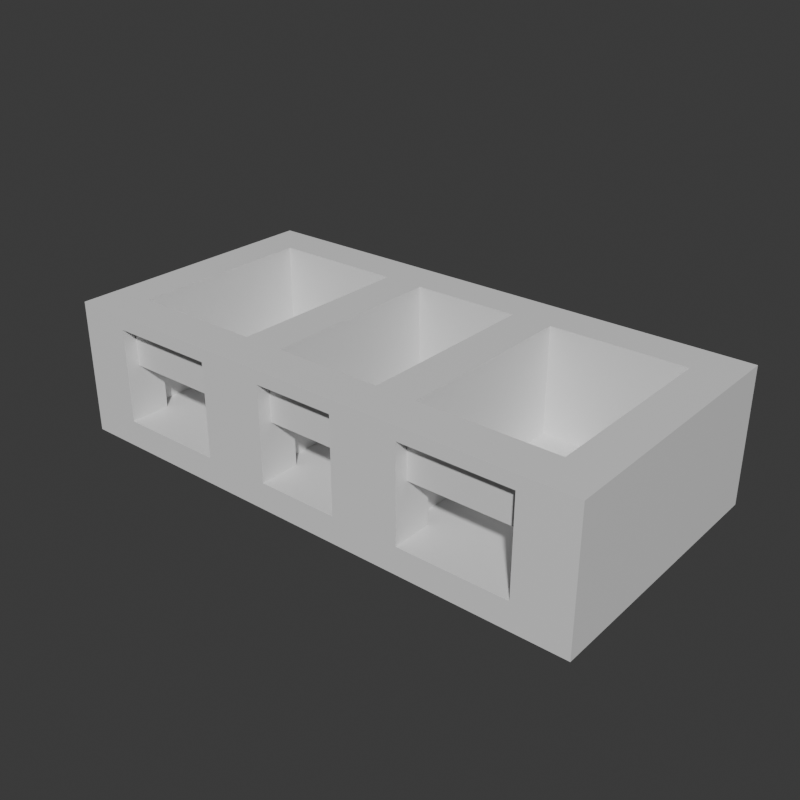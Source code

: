 # Source: Stage_Building_Rowhouse_Ground_01.blend  (saved by Blender 5.2.45; exported with 4.5.12 LTS)
import bpy
from mathutils import Matrix  # noqa: F401  (used for matrix-valued properties, if any)

bpy.ops.wm.read_factory_settings(use_empty=True)
scene = bpy.context.scene
scene.name = 'Scene'

# ---- collections
col_collection = bpy.data.collections.new('Collection'); scene.collection.children.link(col_collection)

# ---- materials (node trees are filled in below, after node groups)
mat_concrete = bpy.data.materials.new('Concrete')
mat_concrete.diffuse_color = (0.6, 0.6, 0.6, 1.0)
mat_metal = bpy.data.materials.new('Metal')
mat_metal.diffuse_color = (0.3, 0.3, 0.35, 1.0)
mat_rebar = bpy.data.materials.new('Rebar')
mat_rebar.diffuse_color = (0.15, 0.25, 0.6, 1.0)

# ---- material node trees
mat_concrete.use_nodes = True; mat_concrete.node_tree.nodes.clear()
_N = mat_concrete.node_tree.nodes; _L = mat_concrete.node_tree.links
n0 = _N.new('ShaderNodeBsdfPrincipled'); n0.name = 'Principled BSDF'; n0.location = (-200, 100)
n0.inputs[10].default_value = 0.005
n1 = _N.new('ShaderNodeOutputMaterial'); n1.name = 'Material Output'; n1.location = (200, 100)
_L.new(n0.outputs[0], n1.inputs[0])
n1.is_active_output = True
mat_metal.use_nodes = True; mat_metal.node_tree.nodes.clear()
_N = mat_metal.node_tree.nodes; _L = mat_metal.node_tree.links
n0 = _N.new('ShaderNodeBsdfPrincipled'); n0.name = 'Principled BSDF'; n0.location = (-200, 100)
n0.inputs[10].default_value = 0.005
n1 = _N.new('ShaderNodeOutputMaterial'); n1.name = 'Material Output'; n1.location = (200, 100)
_L.new(n0.outputs[0], n1.inputs[0])
n1.is_active_output = True
mat_rebar.use_nodes = True; mat_rebar.node_tree.nodes.clear()
_N = mat_rebar.node_tree.nodes; _L = mat_rebar.node_tree.links
n0 = _N.new('ShaderNodeBsdfPrincipled'); n0.name = 'Principled BSDF'; n0.location = (-200, 100)
n0.inputs[10].default_value = 0.005
n1 = _N.new('ShaderNodeOutputMaterial'); n1.name = 'Material Output'; n1.location = (200, 100)
_L.new(n0.outputs[0], n1.inputs[0])
n1.is_active_output = True

# ---- world
world_world = bpy.data.worlds.new('World'); scene.world = world_world
world_world.use_nodes = True; world_world.node_tree.nodes.clear()
_N = world_world.node_tree.nodes; _L = world_world.node_tree.links
n0 = _N.new('ShaderNodeOutputWorld'); n0.name = 'World Output'; n0.location = (200, 100)
n1 = _N.new('ShaderNodeBackground'); n1.name = 'Background'; n1.location = (-200, 100)
n1.inputs[0].default_value = (0.05088, 0.05088, 0.05088, 1.0)
_L.new(n1.outputs[0], n0.inputs[0])
n0.is_active_output = True
world_world.color = (0.05088, 0.05088, 0.05088)
world_world.sun_shadow_jitter_overblur = 0.0

# ---- meshes
me_stage_building_rowhouse_ground_01_concrete = bpy.data.meshes.new('Stage_Building_Rowhouse_Ground_01_Concrete')
me_stage_building_rowhouse_ground_01_concrete.from_pydata([(-8.0, -4.0, 0.0), (8.0, -4.0, 0.0), (-8.0, 4.0, 0.0), (8.0, 4.0, 0.0), (-8.0, -4.0, 0.8), (8.0, -4.0, 0.8), (-8.0, 4.0, 0.8), (8.0, 4.0, 0.8), (-8.0, -4.0, 0.8), (-6.4, -4.0, 0.8), (-8.0, -3.6, 0.8), (-6.4, -3.6, 0.8), (-8.0, -4.0, 4.0), (-6.4, -4.0, 4.0), (-8.0, -3.6, 4.0), (-6.4, -3.6, 4.0), (-8.0, -3.2, 0.8), (-6.4, -3.2, 0.8), (-8.0, -2.8, 0.8), (-6.4, -2.8, 0.8), (-8.0, -3.2, 4.0), (-6.4, -3.2, 4.0), (-8.0, -2.8, 4.0), (-6.4, -2.8, 4.0), (-8.0, -3.6, 0.8), (-7.6, -3.6, 0.8), (-8.0, -3.2, 0.8), (-7.6, -3.2, 0.8), (-8.0, -3.6, 4.0), (-7.6, -3.6, 4.0), (-8.0, -3.2, 4.0), (-7.6, -3.2, 4.0), (-6.8, -3.6, 0.8), (-6.4, -3.6, 0.8), (-6.8, -3.2, 0.8), (-6.4, -3.2, 0.8), (-6.8, -3.6, 4.0), (-6.4, -3.6, 4.0), (-6.8, -3.2, 4.0), (-6.4, -3.2, 4.0), (-6.4, -4.0, 3.6), (-3.2, -4.0, 3.6), (-6.4, -2.8, 3.6), (-3.2, -2.8, 3.6), (-6.4, -4.0, 4.0), (-3.2, -4.0, 4.0), (-6.4, -2.8, 4.0), (-3.2, -2.8, 4.0), (-3.2, -4.0, 0.8), (-1.2, -4.0, 0.8), (-3.2, -3.6, 0.8), (-1.2, -3.6, 0.8), (-3.2, -4.0, 4.0), (-1.2, -4.0, 4.0), (-3.2, -3.6, 4.0), (-1.2, -3.6, 4.0), (-3.2, -3.2, 0.8), (-1.2, -3.2, 0.8), (-3.2, -2.8, 0.8), (-1.2, -2.8, 0.8), (-3.2, -3.2, 4.0), (-1.2, -3.2, 4.0), (-3.2, -2.8, 4.0), (-1.2, -2.8, 4.0), (-3.2, -3.6, 0.8), (-2.8, -3.6, 0.8), (-3.2, -3.2, 0.8), (-2.8, -3.2, 0.8), (-3.2, -3.6, 4.0), (-2.8, -3.6, 4.0), (-3.2, -3.2, 4.0), (-2.8, -3.2, 4.0), (-1.6, -3.6, 0.8), (-1.2, -3.6, 0.8), (-1.6, -3.2, 0.8), (-1.2, -3.2, 0.8), (-1.6, -3.6, 4.0), (-1.2, -3.6, 4.0), (-1.6, -3.2, 4.0), (-1.2, -3.2, 4.0), (-1.2, -4.0, 3.6), (1.2, -4.0, 3.6), (-1.2, -2.8, 3.6), (1.2, -2.8, 3.6), (-1.2, -4.0, 4.0), (1.2, -4.0, 4.0), (-1.2, -2.8, 4.0), (1.2, -2.8, 4.0), (1.2, -4.0, 0.8), (3.2, -4.0, 0.8), (1.2, -3.6, 0.8), (3.2, -3.6, 0.8), (1.2, -4.0, 4.0), (3.2, -4.0, 4.0), (1.2, -3.6, 4.0), (3.2, -3.6, 4.0), (1.2, -3.2, 0.8), (3.2, -3.2, 0.8), (1.2, -2.8, 0.8), (3.2, -2.8, 0.8), (1.2, -3.2, 4.0), (3.2, -3.2, 4.0), (1.2, -2.8, 4.0), (3.2, -2.8, 4.0), (1.2, -3.6, 0.8), (1.6, -3.6, 0.8), (1.2, -3.2, 0.8), (1.6, -3.2, 0.8), (1.2, -3.6, 4.0), (1.6, -3.6, 4.0), (1.2, -3.2, 4.0), (1.6, -3.2, 4.0), (2.8, -3.6, 0.8), (3.2, -3.6, 0.8), (2.8, -3.2, 0.8), (3.2, -3.2, 0.8), (2.8, -3.6, 4.0), (3.2, -3.6, 4.0), (2.8, -3.2, 4.0), (3.2, -3.2, 4.0), (3.2, -4.0, 3.6), (6.4, -4.0, 3.6), (3.2, -2.8, 3.6), (6.4, -2.8, 3.6), (3.2, -4.0, 4.0), (6.4, -4.0, 4.0), (3.2, -2.8, 4.0), (6.4, -2.8, 4.0), (6.4, -4.0, 0.8), (8.0, -4.0, 0.8), (6.4, -3.6, 0.8), (8.0, -3.6, 0.8), (6.4, -4.0, 4.0), (8.0, -4.0, 4.0), (6.4, -3.6, 4.0), (8.0, -3.6, 4.0), (6.4, -3.2, 0.8), (8.0, -3.2, 0.8), (6.4, -2.8, 0.8), (8.0, -2.8, 0.8), (6.4, -3.2, 4.0), (8.0, -3.2, 4.0), (6.4, -2.8, 4.0), (8.0, -2.8, 4.0), (6.4, -3.6, 0.8), (6.8, -3.6, 0.8), (6.4, -3.2, 0.8), (6.8, -3.2, 0.8), (6.4, -3.6, 4.0), (6.8, -3.6, 4.0), (6.4, -3.2, 4.0), (6.8, -3.2, 4.0), (7.6, -3.6, 0.8), (8.0, -3.6, 0.8), (7.6, -3.2, 0.8), (8.0, -3.2, 0.8), (7.6, -3.6, 4.0), (8.0, -3.6, 4.0), (7.6, -3.2, 4.0), (8.0, -3.2, 4.0), (-8.0, 2.8, 0.8), (8.0, 2.8, 0.8), (-8.0, 3.2, 0.8), (8.0, 3.2, 0.8), (-8.0, 2.8, 4.0), (8.0, 2.8, 4.0), (-8.0, 3.2, 4.0), (8.0, 3.2, 4.0), (-8.0, 3.6, 0.8), (8.0, 3.6, 0.8), (-8.0, 4.0, 0.8), (8.0, 4.0, 0.8), (-8.0, 3.6, 4.0), (8.0, 3.6, 4.0), (-8.0, 4.0, 4.0), (8.0, 4.0, 4.0), (-8.0, 3.2, 0.8), (-7.6, 3.2, 0.8), (-8.0, 3.6, 0.8), (-7.6, 3.6, 0.8), (-8.0, 3.2, 4.0), (-7.6, 3.2, 4.0), (-8.0, 3.6, 4.0), (-7.6, 3.6, 4.0), (7.6, 3.2, 0.8), (8.0, 3.2, 0.8), (7.6, 3.6, 0.8), (8.0, 3.6, 0.8), (7.6, 3.2, 4.0), (8.0, 3.2, 4.0), (7.6, 3.6, 4.0), (8.0, 3.6, 4.0), (-8.0, -2.8, 0.8), (-7.6, -2.8, 0.8), (-8.0, 2.8, 0.8), (-7.6, 2.8, 0.8), (-8.0, -2.8, 4.0), (-7.6, -2.8, 4.0), (-8.0, 2.8, 4.0), (-7.6, 2.8, 4.0), (-7.2, -2.8, 0.8), (-6.8, -2.8, 0.8), (-7.2, 2.8, 0.8), (-6.8, 2.8, 0.8), (-7.2, -2.8, 4.0), (-6.8, -2.8, 4.0), (-7.2, 2.8, 4.0), (-6.8, 2.8, 4.0), (-7.6, -2.8, 0.8), (-7.2, -2.8, 0.8), (-7.6, -2.4, 0.8), (-7.2, -2.4, 0.8), (-7.6, -2.8, 4.0), (-7.2, -2.8, 4.0), (-7.6, -2.4, 4.0), (-7.2, -2.4, 4.0), (-7.6, 2.4, 0.8), (-7.2, 2.4, 0.8), (-7.6, 2.8, 0.8), (-7.2, 2.8, 0.8), (-7.6, 2.4, 4.0), (-7.2, 2.4, 4.0), (-7.6, 2.8, 4.0), (-7.2, 2.8, 4.0), (6.8, -2.8, 0.8), (7.2, -2.8, 0.8), (6.8, 2.8, 0.8), (7.2, 2.8, 0.8), (6.8, -2.8, 4.0), (7.2, -2.8, 4.0), (6.8, 2.8, 4.0), (7.2, 2.8, 4.0), (7.6, -2.8, 0.8), (8.0, -2.8, 0.8), (7.6, 2.8, 0.8), (8.0, 2.8, 0.8), (7.6, -2.8, 4.0), (8.0, -2.8, 4.0), (7.6, 2.8, 4.0), (8.0, 2.8, 4.0), (7.2, -2.8, 0.8), (7.6, -2.8, 0.8), (7.2, -2.4, 0.8), (7.6, -2.4, 0.8), (7.2, -2.8, 4.0), (7.6, -2.8, 4.0), (7.2, -2.4, 4.0), (7.6, -2.4, 4.0), (7.2, 2.4, 0.8), (7.6, 2.4, 0.8), (7.2, 2.8, 0.8), (7.6, 2.8, 0.8), (7.2, 2.4, 4.0), (7.6, 2.4, 4.0), (7.2, 2.8, 4.0), (7.6, 2.8, 4.0), (-2.8, -2.8, 0.8), (-2.4, -2.8, 0.8), (-2.8, 2.8, 0.8), (-2.4, 2.8, 0.8), (-2.8, -2.8, 4.0), (-2.4, -2.8, 4.0), (-2.8, 2.8, 4.0), (-2.4, 2.8, 4.0), (-2.0, -2.8, 0.8), (-1.6, -2.8, 0.8), (-2.0, 2.8, 0.8), (-1.6, 2.8, 0.8), (-2.0, -2.8, 4.0), (-1.6, -2.8, 4.0), (-2.0, 2.8, 4.0), (-1.6, 2.8, 4.0), (-2.4, -2.8, 0.8), (-2.0, -2.8, 0.8), (-2.4, -2.4, 0.8), (-2.0, -2.4, 0.8), (-2.4, -2.8, 4.0), (-2.0, -2.8, 4.0), (-2.4, -2.4, 4.0), (-2.0, -2.4, 4.0), (-2.4, 2.4, 0.8), (-2.0, 2.4, 0.8), (-2.4, 2.8, 0.8), (-2.0, 2.8, 0.8), (-2.4, 2.4, 4.0), (-2.0, 2.4, 4.0), (-2.4, 2.8, 4.0), (-2.0, 2.8, 4.0), (1.6, -2.8, 0.8), (2.0, -2.8, 0.8), (1.6, 2.8, 0.8), (2.0, 2.8, 0.8), (1.6, -2.8, 4.0), (2.0, -2.8, 4.0), (1.6, 2.8, 4.0), (2.0, 2.8, 4.0), (2.4, -2.8, 0.8), (2.8, -2.8, 0.8), (2.4, 2.8, 0.8), (2.8, 2.8, 0.8), (2.4, -2.8, 4.0), (2.8, -2.8, 4.0), (2.4, 2.8, 4.0), (2.8, 2.8, 4.0), (2.0, -2.8, 0.8), (2.4, -2.8, 0.8), (2.0, -2.4, 0.8), (2.4, -2.4, 0.8), (2.0, -2.8, 4.0), (2.4, -2.8, 4.0), (2.0, -2.4, 4.0), (2.4, -2.4, 4.0), (2.0, 2.4, 0.8), (2.4, 2.4, 0.8), (2.0, 2.8, 0.8), (2.4, 2.8, 0.8), (2.0, 2.4, 4.0), (2.4, 2.4, 4.0), (2.0, 2.8, 4.0), (2.4, 2.8, 4.0)], [], [(0, 2, 3, 1), (4, 5, 7, 6), (0, 1, 5, 4), (2, 6, 7, 3), (0, 4, 6, 2), (1, 3, 7, 5), (8, 10, 11, 9), (12, 13, 15, 14), (8, 9, 13, 12), (10, 14, 15, 11), (8, 12, 14, 10), (9, 11, 15, 13), (16, 18, 19, 17), (20, 21, 23, 22), (16, 17, 21, 20), (18, 22, 23, 19), (16, 20, 22, 18), (17, 19, 23, 21), (24, 26, 27, 25), (28, 29, 31, 30), (24, 25, 29, 28), (26, 30, 31, 27), (24, 28, 30, 26), (25, 27, 31, 29), (32, 34, 35, 33), (36, 37, 39, 38), (32, 33, 37, 36), (34, 38, 39, 35), (32, 36, 38, 34), (33, 35, 39, 37), (40, 42, 43, 41), (44, 45, 47, 46), (40, 41, 45, 44), (42, 46, 47, 43), (40, 44, 46, 42), (41, 43, 47, 45), (48, 50, 51, 49), (52, 53, 55, 54), (48, 49, 53, 52), (50, 54, 55, 51), (48, 52, 54, 50), (49, 51, 55, 53), (56, 58, 59, 57), (60, 61, 63, 62), (56, 57, 61, 60), (58, 62, 63, 59), (56, 60, 62, 58), (57, 59, 63, 61), (64, 66, 67, 65), (68, 69, 71, 70), (64, 65, 69, 68), (66, 70, 71, 67), (64, 68, 70, 66), (65, 67, 71, 69), (72, 74, 75, 73), (76, 77, 79, 78), (72, 73, 77, 76), (74, 78, 79, 75), (72, 76, 78, 74), (73, 75, 79, 77), (80, 82, 83, 81), (84, 85, 87, 86), (80, 81, 85, 84), (82, 86, 87, 83), (80, 84, 86, 82), (81, 83, 87, 85), (88, 90, 91, 89), (92, 93, 95, 94), (88, 89, 93, 92), (90, 94, 95, 91), (88, 92, 94, 90), (89, 91, 95, 93), (96, 98, 99, 97), (100, 101, 103, 102), (96, 97, 101, 100), (98, 102, 103, 99), (96, 100, 102, 98), (97, 99, 103, 101), (104, 106, 107, 105), (108, 109, 111, 110), (104, 105, 109, 108), (106, 110, 111, 107), (104, 108, 110, 106), (105, 107, 111, 109), (112, 114, 115, 113), (116, 117, 119, 118), (112, 113, 117, 116), (114, 118, 119, 115), (112, 116, 118, 114), (113, 115, 119, 117), (120, 122, 123, 121), (124, 125, 127, 126), (120, 121, 125, 124), (122, 126, 127, 123), (120, 124, 126, 122), (121, 123, 127, 125), (128, 130, 131, 129), (132, 133, 135, 134), (128, 129, 133, 132), (130, 134, 135, 131), (128, 132, 134, 130), (129, 131, 135, 133), (136, 138, 139, 137), (140, 141, 143, 142), (136, 137, 141, 140), (138, 142, 143, 139), (136, 140, 142, 138), (137, 139, 143, 141), (144, 146, 147, 145), (148, 149, 151, 150), (144, 145, 149, 148), (146, 150, 151, 147), (144, 148, 150, 146), (145, 147, 151, 149), (152, 154, 155, 153), (156, 157, 159, 158), (152, 153, 157, 156), (154, 158, 159, 155), (152, 156, 158, 154), (153, 155, 159, 157), (160, 162, 163, 161), (164, 165, 167, 166), (160, 161, 165, 164), (162, 166, 167, 163), (160, 164, 166, 162), (161, 163, 167, 165), (168, 170, 171, 169), (172, 173, 175, 174), (168, 169, 173, 172), (170, 174, 175, 171), (168, 172, 174, 170), (169, 171, 175, 173), (176, 178, 179, 177), (180, 181, 183, 182), (176, 177, 181, 180), (178, 182, 183, 179), (176, 180, 182, 178), (177, 179, 183, 181), (184, 186, 187, 185), (188, 189, 191, 190), (184, 185, 189, 188), (186, 190, 191, 187), (184, 188, 190, 186), (185, 187, 191, 189), (192, 194, 195, 193), (196, 197, 199, 198), (192, 193, 197, 196), (194, 198, 199, 195), (192, 196, 198, 194), (193, 195, 199, 197), (200, 202, 203, 201), (204, 205, 207, 206), (200, 201, 205, 204), (202, 206, 207, 203), (200, 204, 206, 202), (201, 203, 207, 205), (208, 210, 211, 209), (212, 213, 215, 214), (208, 209, 213, 212), (210, 214, 215, 211), (208, 212, 214, 210), (209, 211, 215, 213), (216, 218, 219, 217), (220, 221, 223, 222), (216, 217, 221, 220), (218, 222, 223, 219), (216, 220, 222, 218), (217, 219, 223, 221), (224, 226, 227, 225), (228, 229, 231, 230), (224, 225, 229, 228), (226, 230, 231, 227), (224, 228, 230, 226), (225, 227, 231, 229), (232, 234, 235, 233), (236, 237, 239, 238), (232, 233, 237, 236), (234, 238, 239, 235), (232, 236, 238, 234), (233, 235, 239, 237), (240, 242, 243, 241), (244, 245, 247, 246), (240, 241, 245, 244), (242, 246, 247, 243), (240, 244, 246, 242), (241, 243, 247, 245), (248, 250, 251, 249), (252, 253, 255, 254), (248, 249, 253, 252), (250, 254, 255, 251), (248, 252, 254, 250), (249, 251, 255, 253), (256, 258, 259, 257), (260, 261, 263, 262), (256, 257, 261, 260), (258, 262, 263, 259), (256, 260, 262, 258), (257, 259, 263, 261), (264, 266, 267, 265), (268, 269, 271, 270), (264, 265, 269, 268), (266, 270, 271, 267), (264, 268, 270, 266), (265, 267, 271, 269), (272, 274, 275, 273), (276, 277, 279, 278), (272, 273, 277, 276), (274, 278, 279, 275), (272, 276, 278, 274), (273, 275, 279, 277), (280, 282, 283, 281), (284, 285, 287, 286), (280, 281, 285, 284), (282, 286, 287, 283), (280, 284, 286, 282), (281, 283, 287, 285), (288, 290, 291, 289), (292, 293, 295, 294), (288, 289, 293, 292), (290, 294, 295, 291), (288, 292, 294, 290), (289, 291, 295, 293), (296, 298, 299, 297), (300, 301, 303, 302), (296, 297, 301, 300), (298, 302, 303, 299), (296, 300, 302, 298), (297, 299, 303, 301), (304, 306, 307, 305), (308, 309, 311, 310), (304, 305, 309, 308), (306, 310, 311, 307), (304, 308, 310, 306), (305, 307, 311, 309), (312, 314, 315, 313), (316, 317, 319, 318), (312, 313, 317, 316), (314, 318, 319, 315), (312, 316, 318, 314), (313, 315, 319, 317)])
me_stage_building_rowhouse_ground_01_concrete.materials.append(mat_concrete)
me_stage_building_rowhouse_ground_01_concrete.update()
me_stage_building_rowhouse_ground_01_metal = bpy.data.meshes.new('Stage_Building_Rowhouse_Ground_01_Metal')
me_stage_building_rowhouse_ground_01_metal.from_pydata([(-6.4, -3.6, 2.4), (-3.2, -3.6, 2.4), (-6.4, -3.2, 2.4), (-3.2, -3.2, 2.4), (-6.4, -3.6, 3.6), (-3.2, -3.6, 3.6), (-6.4, -3.2, 3.6), (-3.2, -3.2, 3.6), (-1.2, -3.6, 2.4), (1.2, -3.6, 2.4), (-1.2, -3.2, 2.4), (1.2, -3.2, 2.4), (-1.2, -3.6, 3.6), (1.2, -3.6, 3.6), (-1.2, -3.2, 3.6), (1.2, -3.2, 3.6), (3.2, -3.6, 2.4), (6.4, -3.6, 2.4), (3.2, -3.2, 2.4), (6.4, -3.2, 2.4), (3.2, -3.6, 3.6), (6.4, -3.6, 3.6), (3.2, -3.2, 3.6), (6.4, -3.2, 3.6)], [], [(0, 2, 3, 1), (4, 5, 7, 6), (0, 1, 5, 4), (2, 6, 7, 3), (0, 4, 6, 2), (1, 3, 7, 5), (8, 10, 11, 9), (12, 13, 15, 14), (8, 9, 13, 12), (10, 14, 15, 11), (8, 12, 14, 10), (9, 11, 15, 13), (16, 18, 19, 17), (20, 21, 23, 22), (16, 17, 21, 20), (18, 22, 23, 19), (16, 20, 22, 18), (17, 19, 23, 21)])
me_stage_building_rowhouse_ground_01_metal.materials.append(mat_metal)
me_stage_building_rowhouse_ground_01_metal.update()
me_stage_building_rowhouse_ground_01_rebar = bpy.data.meshes.new('Stage_Building_Rowhouse_Ground_01_Rebar')
me_stage_building_rowhouse_ground_01_rebar.from_pydata([(-7.6, -3.6, 0.8), (-6.8, -3.6, 0.8), (-7.6, -3.2, 0.8), (-6.8, -3.2, 0.8), (-7.6, -3.6, 4.0), (-6.8, -3.6, 4.0), (-7.6, -3.2, 4.0), (-6.8, -3.2, 4.0), (-2.8, -3.6, 0.8), (-1.6, -3.6, 0.8), (-2.8, -3.2, 0.8), (-1.6, -3.2, 0.8), (-2.8, -3.6, 4.0), (-1.6, -3.6, 4.0), (-2.8, -3.2, 4.0), (-1.6, -3.2, 4.0), (1.6, -3.6, 0.8), (2.8, -3.6, 0.8), (1.6, -3.2, 0.8), (2.8, -3.2, 0.8), (1.6, -3.6, 4.0), (2.8, -3.6, 4.0), (1.6, -3.2, 4.0), (2.8, -3.2, 4.0), (6.8, -3.6, 0.8), (7.6, -3.6, 0.8), (6.8, -3.2, 0.8), (7.6, -3.2, 0.8), (6.8, -3.6, 4.0), (7.6, -3.6, 4.0), (6.8, -3.2, 4.0), (7.6, -3.2, 4.0), (-7.6, 3.2, 0.8), (7.6, 3.2, 0.8), (-7.6, 3.6, 0.8), (7.6, 3.6, 0.8), (-7.6, 3.2, 4.0), (7.6, 3.2, 4.0), (-7.6, 3.6, 4.0), (7.6, 3.6, 4.0), (-7.6, -2.4, 0.8), (-7.2, -2.4, 0.8), (-7.6, 2.4, 0.8), (-7.2, 2.4, 0.8), (-7.6, -2.4, 4.0), (-7.2, -2.4, 4.0), (-7.6, 2.4, 4.0), (-7.2, 2.4, 4.0), (7.2, -2.4, 0.8), (7.6, -2.4, 0.8), (7.2, 2.4, 0.8), (7.6, 2.4, 0.8), (7.2, -2.4, 4.0), (7.6, -2.4, 4.0), (7.2, 2.4, 4.0), (7.6, 2.4, 4.0), (-2.4, -2.4, 0.8), (-2.0, -2.4, 0.8), (-2.4, 2.4, 0.8), (-2.0, 2.4, 0.8), (-2.4, -2.4, 4.0), (-2.0, -2.4, 4.0), (-2.4, 2.4, 4.0), (-2.0, 2.4, 4.0), (2.0, -2.4, 0.8), (2.4, -2.4, 0.8), (2.0, 2.4, 0.8), (2.4, 2.4, 0.8), (2.0, -2.4, 4.0), (2.4, -2.4, 4.0), (2.0, 2.4, 4.0), (2.4, 2.4, 4.0)], [], [(0, 2, 3, 1), (4, 5, 7, 6), (0, 1, 5, 4), (2, 6, 7, 3), (0, 4, 6, 2), (1, 3, 7, 5), (8, 10, 11, 9), (12, 13, 15, 14), (8, 9, 13, 12), (10, 14, 15, 11), (8, 12, 14, 10), (9, 11, 15, 13), (16, 18, 19, 17), (20, 21, 23, 22), (16, 17, 21, 20), (18, 22, 23, 19), (16, 20, 22, 18), (17, 19, 23, 21), (24, 26, 27, 25), (28, 29, 31, 30), (24, 25, 29, 28), (26, 30, 31, 27), (24, 28, 30, 26), (25, 27, 31, 29), (32, 34, 35, 33), (36, 37, 39, 38), (32, 33, 37, 36), (34, 38, 39, 35), (32, 36, 38, 34), (33, 35, 39, 37), (40, 42, 43, 41), (44, 45, 47, 46), (40, 41, 45, 44), (42, 46, 47, 43), (40, 44, 46, 42), (41, 43, 47, 45), (48, 50, 51, 49), (52, 53, 55, 54), (48, 49, 53, 52), (50, 54, 55, 51), (48, 52, 54, 50), (49, 51, 55, 53), (56, 58, 59, 57), (60, 61, 63, 62), (56, 57, 61, 60), (58, 62, 63, 59), (56, 60, 62, 58), (57, 59, 63, 61), (64, 66, 67, 65), (68, 69, 71, 70), (64, 65, 69, 68), (66, 70, 71, 67), (64, 68, 70, 66), (65, 67, 71, 69)])
me_stage_building_rowhouse_ground_01_rebar.materials.append(mat_rebar)
me_stage_building_rowhouse_ground_01_rebar.update()

# ---- objects
ob_stage_building_rowhouse_ground_01 = bpy.data.objects.new('Stage_Building_Rowhouse_Ground_01', None)
ob_stage_building_rowhouse_ground_01_concrete = bpy.data.objects.new('Stage_Building_Rowhouse_Ground_01_Concrete', me_stage_building_rowhouse_ground_01_concrete)
ob_stage_building_rowhouse_ground_01_metal = bpy.data.objects.new('Stage_Building_Rowhouse_Ground_01_Metal', me_stage_building_rowhouse_ground_01_metal)
ob_stage_building_rowhouse_ground_01_rebar = bpy.data.objects.new('Stage_Building_Rowhouse_Ground_01_Rebar', me_stage_building_rowhouse_ground_01_rebar)

# ---- transforms, parenting, visibility, modifiers, constraints
ob_stage_building_rowhouse_ground_01.location = (0.0, 0.0, 0.0)
ob_stage_building_rowhouse_ground_01_concrete.parent = ob_stage_building_rowhouse_ground_01
ob_stage_building_rowhouse_ground_01_concrete.location = (0.0, 0.0, 0.0)
ob_stage_building_rowhouse_ground_01_metal.parent = ob_stage_building_rowhouse_ground_01
ob_stage_building_rowhouse_ground_01_metal.location = (0.0, 0.0, 0.0)
ob_stage_building_rowhouse_ground_01_rebar.parent = ob_stage_building_rowhouse_ground_01
ob_stage_building_rowhouse_ground_01_rebar.location = (0.0, 0.0, 0.0)

# ---- collection membership
col_collection.objects.link(ob_stage_building_rowhouse_ground_01)
col_collection.objects.link(ob_stage_building_rowhouse_ground_01_concrete)
col_collection.objects.link(ob_stage_building_rowhouse_ground_01_metal)
col_collection.objects.link(ob_stage_building_rowhouse_ground_01_rebar)

# ---- scene / render settings (as saved in the file)
scene.frame_start = 1; scene.frame_end = 250; scene.frame_set(1)
scene.render.engine = 'BLENDER_EEVEE_NEXT'
scene.render.resolution_x = 900
scene.render.resolution_y = 900
scene.render.bake_bias = 0.0
scene.render.bake_samples = 0
scene.render.compositor_device = 'GPU'
scene.eevee.use_volume_custom_range = False
scene.eevee.fast_gi_thickness_near = 0.1
scene.eevee.fast_gi_thickness_far = 0.0
scene.eevee.ray_tracing_options.screen_trace_thickness = 0.1
bpy.context.view_layer.update()

# ---- added for rendering (the .blend has no active camera and no usable light): camera, sun
cam_auto = bpy.data.cameras.new('AutoCamera')
cam_auto.lens = 50.0
cam_auto.sensor_width = 36.0
cam_auto.clip_end = 1000.0
ob_auto_camera = bpy.data.objects.new('AutoCamera', cam_auto)
scene.collection.objects.link(ob_auto_camera)
ob_auto_camera.location = (16.9596, -20.3516, 15.5677)
ob_auto_camera.rotation_euler = (1.09748, -7.21219e-08, 0.694738)
scene.camera = ob_auto_camera
light_auto_sun = bpy.data.lights.new('AutoSun', 'SUN')
light_auto_sun.energy = 3.0
light_auto_sun.angle = 0.0523599
ob_auto_sun = bpy.data.objects.new('AutoSun', light_auto_sun)
scene.collection.objects.link(ob_auto_sun)
ob_auto_sun.rotation_euler = (0.872665, 0.174533, 0.523599)
bpy.context.view_layer.update()
